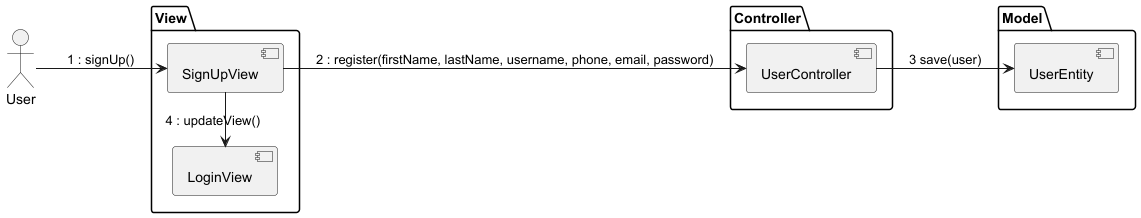

The diagram above was rendered by PlantUML. Its source (embedded in the PNG):
@startuml

left to right direction

actor User

package View {
  [SignUpView]
  [LoginView]
}

package Controller {
  [UserController]
}

package Model {
    [UserEntity]
}

User --> [SignUpView] : 1 : signUp()
SignUpView -left-> [LoginView] : 4 : updateView()
[SignUpView] --> [UserController] : 2 : register(firstName, lastName, username, phone, email, password)
[UserController] --> [UserEntity] : 3 save(user)


@enduml